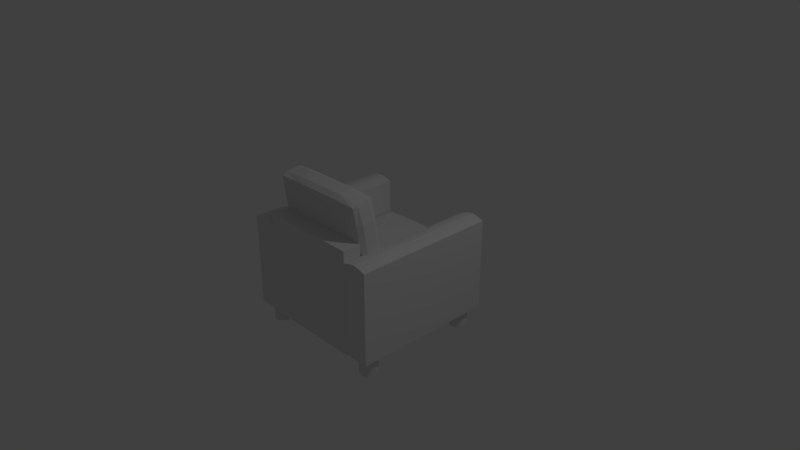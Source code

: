 # Source: simple_sofa_1.blend  (saved by Blender 2.79.0; exported with 4.5.12 LTS)
import bpy
from mathutils import Matrix  # noqa: F401  (used for matrix-valued properties, if any)

bpy.ops.wm.read_factory_settings(use_empty=True)
scene = bpy.context.scene
scene.name = 'Scene'

# ---- collections
col_collection_1 = bpy.data.collections.new('Collection 1'); scene.collection.children.link(col_collection_1)

# ---- materials (node trees are filled in below, after node groups)
mat_material = bpy.data.materials.new('Material')
mat_material.alpha_threshold = 0.0
mat_material.use_transparent_shadow = False
mat_material.roughness = 0.5
mat_material.line_color = (0.0, 0.0, 0.0, 1.0)

# ---- material node trees

# ---- world
world_world = bpy.data.worlds.new('World'); scene.world = world_world
world_world.color = (0.05088, 0.05088, 0.05088)
world_world.use_sun_shadow = False
world_world.sun_shadow_jitter_overblur = 0.0
world_world.cycles.sampling_method = 'MANUAL'

# ---- cameras
cam_camera = bpy.data.cameras.new('Camera')
cam_camera.clip_end = 100.0
cam_camera.lens = 35.0
cam_camera.sensor_width = 32.0
cam_camera.sensor_height = 18.0
cam_camera.ortho_scale = 7.314
cam_camera.dof.focus_distance = 0.0
cam_camera.dof.aperture_fstop = 128.0

# ---- lights
light_lamp = bpy.data.lights.new('Lamp', 'POINT')
light_lamp.transmission_factor = 0.0
light_lamp.cutoff_distance = 30.0
light_lamp.energy = 100.0
light_lamp.shadow_buffer_clip_start = 1.001
light_lamp.shadow_soft_size = 0.1
light_lamp.shadow_maximum_resolution = 0.006
light_lamp.use_absolute_resolution = True

# ---- meshes
me_cube_004 = bpy.data.meshes.new('Cube.004')
me_cube_004.from_pydata([(-1.0, -1.0, -1.0), (-1.0, -1.0, 1.0), (-1.0, 1.0, -1.0), (-1.0, 1.0, 1.0), (1.0, -1.0, -1.0), (1.0, -1.0, 1.0), (1.0, 1.0, -1.0), (1.0, 1.0, 1.0), (0.563, -1.09, -1.333), (0.563, -1.09, -0.9795), (0.7545, -1.093, -1.333), (0.7545, -1.093, -0.9795), (0.9386, -1.102, -1.333), (0.9386, -1.102, -0.9795), (1.108, -1.118, -1.333), (1.108, -1.118, -0.9795), (1.257, -1.139, -1.333), (1.257, -1.139, -0.9795), (1.379, -1.164, -1.333), (1.379, -1.164, -0.9795), (1.47, -1.193, -1.333), (1.47, -1.193, -0.9795), (1.526, -1.224, -1.333), (1.526, -1.224, -0.9795), (1.544, -1.257, -1.333), (1.544, -1.257, -0.9795), (1.526, -1.289, -1.333), (1.526, -1.289, -0.9795), (1.47, -1.321, -1.333), (1.47, -1.321, -0.9795), (1.379, -1.35, -1.333), (1.379, -1.35, -0.9795), (1.257, -1.375, -1.333), (1.257, -1.375, -0.9795), (1.108, -1.396, -1.333), (1.108, -1.396, -0.9795), (0.9386, -1.411, -1.333), (0.9386, -1.411, -0.9795), (0.7545, -1.421, -1.333), (0.7545, -1.421, -0.9795), (0.563, -1.424, -1.333), (0.563, -1.424, -0.9795), (0.3716, -1.421, -1.333), (0.3716, -1.421, -0.9795), (0.1875, -1.411, -1.333), (0.1875, -1.411, -0.9795), (0.01779, -1.396, -1.333), (0.01779, -1.396, -0.9795), (-0.1309, -1.375, -1.333), (-0.1309, -1.375, -0.9795), (-0.253, -1.35, -1.333), (-0.253, -1.35, -0.9795), (-0.3437, -1.321, -1.333), (-0.3437, -1.321, -0.9795), (-0.3995, -1.289, -1.333), (-0.3995, -1.289, -0.9795), (-0.4184, -1.257, -1.333), (-0.4184, -1.257, -0.9795), (-0.3995, -1.224, -1.333), (-0.3995, -1.224, -0.9795), (-0.3437, -1.193, -1.333), (-0.3437, -1.193, -0.9795), (-0.253, -1.164, -1.333), (-0.253, -1.164, -0.9795), (-0.1309, -1.139, -1.333), (-0.1309, -1.139, -0.9795), (0.01779, -1.118, -1.333), (0.01779, -1.118, -0.9795), (0.1875, -1.102, -1.333), (0.1875, -1.102, -0.9795), (0.3716, -1.093, -1.333), (0.3716, -1.093, -0.9795), (0.563, 1.424, -1.333), (0.563, 1.424, -0.9795), (0.7545, 1.421, -1.333), (0.7545, 1.421, -0.9795), (0.9386, 1.411, -1.333), (0.9386, 1.411, -0.9795), (1.108, 1.396, -1.333), (1.108, 1.396, -0.9795), (1.257, 1.375, -1.333), (1.257, 1.375, -0.9795), (1.379, 1.35, -1.333), (1.379, 1.35, -0.9795), (1.47, 1.321, -1.333), (1.47, 1.321, -0.9795), (1.526, 1.289, -1.333), (1.526, 1.289, -0.9795), (1.544, 1.257, -1.333), (1.544, 1.257, -0.9795), (1.526, 1.224, -1.333), (1.526, 1.224, -0.9795), (1.47, 1.193, -1.333), (1.47, 1.193, -0.9795), (1.379, 1.164, -1.333), (1.379, 1.164, -0.9795), (1.257, 1.139, -1.333), (1.257, 1.139, -0.9795), (1.108, 1.118, -1.333), (1.108, 1.118, -0.9795), (0.9386, 1.102, -1.333), (0.9386, 1.102, -0.9795), (0.7545, 1.093, -1.333), (0.7545, 1.093, -0.9795), (0.563, 1.09, -1.333), (0.563, 1.09, -0.9795), (0.3716, 1.093, -1.333), (0.3716, 1.093, -0.9795), (0.1875, 1.102, -1.333), (0.1875, 1.102, -0.9795), (0.01779, 1.118, -1.333), (0.01779, 1.118, -0.9795), (-0.1309, 1.139, -1.333), (-0.1309, 1.139, -0.9795), (-0.253, 1.164, -1.333), (-0.253, 1.164, -0.9795), (-0.3437, 1.193, -1.333), (-0.3437, 1.193, -0.9795), (-0.3995, 1.224, -1.333), (-0.3995, 1.224, -0.9795), (-0.4184, 1.257, -1.333), (-0.4184, 1.257, -0.9795), (-0.3995, 1.289, -1.333), (-0.3995, 1.289, -0.9795), (-0.3437, 1.321, -1.333), (-0.3437, 1.321, -0.9795), (-0.253, 1.35, -1.333), (-0.253, 1.35, -0.9795), (-0.1309, 1.375, -1.333), (-0.1309, 1.375, -0.9795), (0.01779, 1.396, -1.333), (0.01779, 1.396, -0.9795), (0.1875, 1.411, -1.333), (0.1875, 1.411, -0.9795), (0.3716, 1.421, -1.333), (0.3716, 1.421, -0.9795), (13.16, 1.424, -1.333), (13.16, 1.424, -0.9795), (13.35, 1.421, -1.333), (13.35, 1.421, -0.9795), (13.53, 1.411, -1.333), (13.53, 1.411, -0.9795), (13.7, 1.396, -1.333), (13.7, 1.396, -0.9795), (13.85, 1.375, -1.333), (13.85, 1.375, -0.9795), (13.97, 1.35, -1.333), (13.97, 1.35, -0.9795), (14.06, 1.321, -1.333), (14.06, 1.321, -0.9795), (14.12, 1.289, -1.333), (14.12, 1.289, -0.9795), (14.14, 1.257, -1.333), (14.14, 1.257, -0.9795), (14.12, 1.224, -1.333), (14.12, 1.224, -0.9795), (14.06, 1.193, -1.333), (14.06, 1.193, -0.9795), (13.97, 1.164, -1.333), (13.97, 1.164, -0.9795), (13.85, 1.139, -1.333), (13.85, 1.139, -0.9795), (13.7, 1.118, -1.333), (13.7, 1.118, -0.9795), (13.53, 1.102, -1.333), (13.53, 1.102, -0.9795), (13.35, 1.093, -1.333), (13.35, 1.093, -0.9795), (13.16, 1.09, -1.333), (13.16, 1.09, -0.9795), (12.97, 1.093, -1.333), (12.97, 1.093, -0.9795), (12.78, 1.102, -1.333), (12.78, 1.102, -0.9795), (12.61, 1.118, -1.333), (12.61, 1.118, -0.9795), (12.46, 1.139, -1.333), (12.46, 1.139, -0.9795), (12.34, 1.164, -1.333), (12.34, 1.164, -0.9795), (12.25, 1.193, -1.333), (12.25, 1.193, -0.9795), (12.19, 1.224, -1.333), (12.19, 1.224, -0.9795), (12.18, 1.257, -1.333), (12.18, 1.257, -0.9795), (12.19, 1.289, -1.333), (12.19, 1.289, -0.9795), (12.25, 1.321, -1.333), (12.25, 1.321, -0.9795), (12.34, 1.35, -1.333), (12.34, 1.35, -0.9795), (12.46, 1.375, -1.333), (12.46, 1.375, -0.9795), (12.61, 1.396, -1.333), (12.61, 1.396, -0.9795), (12.78, 1.411, -1.333), (12.78, 1.411, -0.9795), (12.97, 1.421, -1.333), (12.97, 1.421, -0.9795), (13.16, -1.09, -1.333), (13.16, -1.09, -0.9795), (13.35, -1.093, -1.333), (13.35, -1.093, -0.9795), (13.53, -1.102, -1.333), (13.53, -1.102, -0.9795), (13.7, -1.118, -1.333), (13.7, -1.118, -0.9795), (13.85, -1.139, -1.333), (13.85, -1.139, -0.9795), (13.97, -1.164, -1.333), (13.97, -1.164, -0.9795), (14.06, -1.193, -1.333), (14.06, -1.193, -0.9795), (14.12, -1.224, -1.333), (14.12, -1.224, -0.9795), (14.14, -1.257, -1.333), (14.14, -1.257, -0.9795), (14.12, -1.289, -1.333), (14.12, -1.289, -0.9795), (14.06, -1.321, -1.333), (14.06, -1.321, -0.9795), (13.97, -1.35, -1.333), (13.97, -1.35, -0.9795), (13.85, -1.375, -1.333), (13.85, -1.375, -0.9795), (13.7, -1.396, -1.333), (13.7, -1.396, -0.9795), (13.53, -1.411, -1.333), (13.53, -1.411, -0.9795), (13.35, -1.421, -1.333), (13.35, -1.421, -0.9795), (13.16, -1.424, -1.333), (13.16, -1.424, -0.9795), (12.97, -1.421, -1.333), (12.97, -1.421, -0.9795), (12.78, -1.411, -1.333), (12.78, -1.411, -0.9795), (12.61, -1.396, -1.333), (12.61, -1.396, -0.9795), (12.46, -1.375, -1.333), (12.46, -1.375, -0.9795), (12.34, -1.35, -1.333), (12.34, -1.35, -0.9795), (12.25, -1.321, -1.333), (12.25, -1.321, -0.9795), (12.19, -1.289, -1.333), (12.19, -1.289, -0.9795), (12.18, -1.257, -1.333), (12.18, -1.257, -0.9795), (12.19, -1.224, -1.333), (12.19, -1.224, -0.9795), (12.25, -1.193, -1.333), (12.25, -1.193, -0.9795), (12.34, -1.164, -1.333), (12.34, -1.164, -0.9795), (12.46, -1.139, -1.333), (12.46, -1.139, -0.9795), (12.61, -1.118, -1.333), (12.61, -1.118, -0.9795), (12.78, -1.102, -1.333), (12.78, -1.102, -0.9795), (12.97, -1.093, -1.333), (12.97, -1.093, -0.9795), (1.8, 0.9607, 0.08858), (1.8, -0.9607, 0.08858), (0.4148, -0.9607, 1.66), (0.4148, 0.9607, 1.66), (4.037, 0.9607, 0.1674), (4.037, -0.9607, 0.1674), (2.651, -0.9607, 1.738), (2.651, 0.9607, 1.738), (1.791, -5.748e-08, 0.06984), (1.082, 0.9825, 0.8732), (2.934, 0.9825, 0.1102), (1.082, -0.9825, 0.8732), (2.934, -0.9825, 0.1102), (0.3737, 2.9e-07, 1.677), (1.517, -0.9825, 1.717), (1.517, 0.9825, 1.717), (4.078, -5.221e-07, 0.1505), (3.369, 0.9825, 0.9538), (3.369, -0.9825, 0.9538), (2.661, 1.729e-07, 1.757), (2.226, 1.048, 0.9135), (1.47, 2.509e-07, 1.77), (2.226, -1.048, 0.9135), (2.981, -3.034e-07, 0.05659), (3.845, -1.824e-07, 0.9706), (1.006, 1.26e-07, 0.8705), (1.791, -0.524, 0.06984), (0.7043, 0.9825, 1.302), (3.544, 0.9825, 0.1317), (0.7043, -0.9825, 1.302), (3.544, -0.9825, 0.1317), (0.3737, 0.524, 1.677), (2.127, -0.9825, 1.738), (2.127, 0.9825, 1.738), (4.078, -0.524, 0.1505), (2.991, 0.9825, 1.382), (2.991, -0.9825, 1.382), (2.661, 0.524, 1.757), (1.791, 0.524, 0.06984), (1.46, 0.9825, 0.4447), (2.324, 0.9825, 0.08865), (1.46, -0.9825, 0.4447), (2.324, -0.9825, 0.08865), (0.3737, -0.524, 1.677), (0.9073, -0.9825, 1.695), (0.9073, 0.9825, 1.695), (4.078, 0.524, 0.1505), (3.747, 0.9825, 0.5254), (3.747, -0.9825, 0.5254), (2.661, -0.524, 1.757), (1.848, 1.048, 1.342), (2.604, 1.048, 0.485), (2.836, 1.048, 0.935), (1.616, 1.048, 0.892), (1.47, 0.524, 1.77), (1.47, -0.524, 1.77), (0.8601, 2.744e-07, 1.749), (2.08, 2.119e-07, 1.792), (1.848, -1.048, 1.342), (2.604, -1.048, 0.485), (1.616, -1.048, 0.892), (2.836, -1.048, 0.935), (2.981, -0.524, 0.05659), (2.981, 0.524, 0.05659), (2.372, -1.785e-07, 0.03509), (3.591, -4.362e-07, 0.0781), (3.845, -0.524, 0.9706), (3.845, 0.524, 0.9706), (4.223, -3.737e-07, 0.5421), (3.467, 1.08e-09, 1.399), (0.6281, 2.197e-07, 1.299), (1.384, 3.231e-08, 0.442), (1.006, 0.524, 0.8705), (1.006, -0.524, 0.8705), (1.384, -0.524, 0.442), (1.384, 0.524, 0.442), (0.6281, 0.524, 1.299), (3.467, 0.524, 1.399), (4.223, 0.524, 0.5421), (4.223, -0.524, 0.5421), (3.591, 0.524, 0.0781), (2.372, 0.524, 0.03509), (2.372, -0.524, 0.03509), (3.213, -1.048, 0.5065), (1.994, -1.048, 0.4635), (1.238, -1.048, 1.32), (2.08, -0.524, 1.792), (0.8601, -0.524, 1.749), (0.8601, 0.524, 1.749), (1.994, 1.048, 0.4635), (3.213, 1.048, 0.5065), (2.458, 1.048, 1.363), (1.238, 1.048, 1.32), (2.08, 0.524, 1.792), (2.458, -1.048, 1.363), (3.591, -0.524, 0.0781), (3.467, -0.524, 1.399), (0.6281, -0.524, 1.299), (14.8, 1.512, 0.7812), (14.8, 1.512, -0.9789), (-0.9746, 1.512, -0.9789), (-0.9746, 1.512, 0.7812), (14.8, 1.004, 0.7812), (14.8, 1.004, -0.9789), (-0.9746, 1.004, -0.9789), (-0.9746, 1.004, 0.7812), (14.8, 1.512, -0.09882), (5.953, 1.512, 0.7812), (14.8, 1.258, 0.8442), (5.953, 1.512, -0.9789), (-0.9746, 1.512, -0.09882), (-0.9746, 1.258, 0.8442), (14.8, 1.004, -0.09882), (5.953, 1.004, 0.7812), (5.953, 1.004, -0.9789), (-0.9746, 1.004, -0.09882), (5.953, 1.258, 0.8442), (5.953, 1.004, -0.09882), (5.953, 1.512, -0.09882), (2.489, 1.512, 0.7812), (14.8, 1.131, 0.8234), (-0.9746, 1.131, 0.8234), (2.489, 1.004, 0.7812), (9.417, 1.512, 0.7812), (14.8, 1.385, 0.8234), (-0.9746, 1.385, 0.8234), (9.417, 1.004, 0.7812), (2.489, 1.258, 0.8442), (9.417, 1.258, 0.8442), (5.953, 1.131, 0.8234), (5.953, 1.385, 0.8234), (9.417, 1.385, 0.8234), (9.417, 1.131, 0.8234), (2.489, 1.131, 0.8234), (2.489, 1.385, 0.8234), (14.83, 0.9607, -0.3232), (14.83, -0.9607, -0.3232), (3.407, -0.9607, -0.3232), (3.407, 0.9607, -0.3232), (14.83, 0.9607, 0.1308), (14.83, -0.9607, 0.1308), (3.407, -0.9607, 0.1308), (3.407, 0.9607, 0.1308), (14.94, -7.291e-08, -0.3284), (8.157, 0.9825, -0.3284), (14.94, 0.9825, -0.0962), (8.157, -0.9825, -0.3284), (14.94, -0.9825, -0.0962), (3.299, 2.9e-07, -0.3284), (3.299, -0.9825, -0.0962), (3.299, 0.9825, -0.0962), (14.94, -5.375e-07, 0.136), (8.157, 0.9825, 0.136), (8.157, -0.9825, 0.136), (3.299, 1.729e-07, 0.136), (8.157, 1.048, -0.0962), (2.975, 2.509e-07, -0.0962), (8.157, -1.048, -0.0962), (15.26, -3.189e-07, -0.0962), (8.157, -1.824e-07, 0.2325), (8.157, 1.26e-07, -0.3438), (14.94, -0.524, -0.3284), (5.566, 0.9825, -0.3284), (14.94, 0.9825, 0.02762), (5.566, -0.9825, -0.3284), (14.94, -0.9825, 0.02762), (3.299, 0.524, -0.3284), (3.299, -0.9825, 0.02762), (3.299, 0.9825, 0.02762), (14.94, -0.524, 0.136), (5.566, 0.9825, 0.136), (5.566, -0.9825, 0.136), (3.299, 0.524, 0.136), (14.94, 0.524, -0.3284), (10.75, 0.9825, -0.3284), (14.94, 0.9825, -0.22), (10.75, -0.9825, -0.3284), (14.94, -0.9825, -0.22), (3.299, -0.524, -0.3284), (3.299, -0.9825, -0.22), (3.299, 0.9825, -0.22), (14.94, 0.524, 0.136), (10.75, 0.9825, 0.136), (10.75, -0.9825, 0.136), (3.299, -0.524, 0.136), (5.566, 1.048, -0.0962), (10.75, 1.048, -0.0962), (8.157, 1.048, 0.02762), (8.157, 1.048, -0.22), (2.975, 0.524, -0.0962), (2.975, -0.524, -0.0962), (2.975, 2.744e-07, -0.22), (2.975, 2.119e-07, 0.02762), (5.566, -1.048, -0.0962), (10.75, -1.048, -0.0962), (8.157, -1.048, -0.22), (8.157, -1.048, 0.02762), (15.26, -0.524, -0.0962), (15.26, 0.524, -0.0962), (15.26, -1.939e-07, -0.22), (15.26, -4.516e-07, 0.02762), (8.157, -0.524, 0.2325), (8.157, 0.524, 0.2325), (10.75, -3.737e-07, 0.2325), (5.566, 1.08e-09, 0.2325), (5.566, 2.197e-07, -0.3438), (10.75, 3.231e-08, -0.3438), (8.157, 0.524, -0.3438), (8.157, -0.524, -0.3438), (10.75, -0.524, -0.3438), (10.75, 0.524, -0.3438), (5.566, 0.524, -0.3438), (5.566, 0.524, 0.2325), (10.75, 0.524, 0.2325), (10.75, -0.524, 0.2325), (15.26, 0.524, 0.02762), (15.26, 0.524, -0.22), (15.26, -0.524, -0.22), (10.75, -1.048, 0.02762), (10.75, -1.048, -0.22), (5.566, -1.048, -0.22), (2.975, -0.524, 0.02762), (2.975, -0.524, -0.22), (2.975, 0.524, -0.22), (10.75, 1.048, -0.22), (10.75, 1.048, 0.02762), (5.566, 1.048, 0.02762), (5.566, 1.048, -0.22), (2.975, 0.524, 0.02762), (5.566, -1.048, 0.02762), (15.26, -0.524, 0.02762), (5.566, -0.524, 0.2325), (5.566, -0.524, -0.3438), (14.77, -1.004, 0.7812), (14.77, -1.004, -0.9789), (-1.008, -1.004, -0.9789), (-1.008, -1.004, 0.7812), (14.77, -1.513, 0.7812), (14.77, -1.513, -0.9789), (-1.008, -1.513, -0.9789), (-1.008, -1.513, 0.7812), (14.77, -1.004, -0.09882), (5.92, -1.004, 0.7812), (14.77, -1.258, 0.8442), (5.92, -1.004, -0.9789), (-1.008, -1.004, -0.09882), (-1.008, -1.258, 0.8442), (14.77, -1.513, -0.09882), (5.92, -1.513, 0.7812), (5.92, -1.513, -0.9789), (-1.008, -1.513, -0.09882), (5.92, -1.258, 0.8442), (5.92, -1.513, -0.09882), (5.92, -1.004, -0.09882), (2.456, -1.004, 0.7812), (14.77, -1.386, 0.8234), (-1.008, -1.386, 0.8234), (2.456, -1.513, 0.7812), (9.383, -1.004, 0.7812), (14.77, -1.131, 0.8234), (-1.008, -1.131, 0.8234), (9.383, -1.513, 0.7812), (2.456, -1.258, 0.8442), (9.383, -1.258, 0.8442), (5.92, -1.386, 0.8234), (5.92, -1.131, 0.8234), (9.383, -1.131, 0.8234), (9.383, -1.386, 0.8234), (2.456, -1.386, 0.8234), (2.456, -1.131, 0.8234), (14.73, 1.0, -0.9825), (14.73, -1.0, -0.9825), (1.063, -1.0, -0.9825), (1.063, 1.0, -0.9825), (14.73, 1.0, -0.3695), (14.73, -1.0, -0.3695), (1.063, -1.0, -0.3695), (1.063, 1.0, -0.3695)], [], [(0, 1, 3, 2), (2, 3, 7, 6), (6, 7, 5, 4), (4, 5, 1, 0), (2, 6, 4, 0), (7, 3, 1, 5), (8, 9, 11, 10), (10, 11, 13, 12), (12, 13, 15, 14), (14, 15, 17, 16), (16, 17, 19, 18), (18, 19, 21, 20), (20, 21, 23, 22), (22, 23, 25, 24), (24, 25, 27, 26), (26, 27, 29, 28), (28, 29, 31, 30), (30, 31, 33, 32), (32, 33, 35, 34), (34, 35, 37, 36), (36, 37, 39, 38), (38, 39, 41, 40), (40, 41, 43, 42), (42, 43, 45, 44), (44, 45, 47, 46), (46, 47, 49, 48), (48, 49, 51, 50), (50, 51, 53, 52), (52, 53, 55, 54), (54, 55, 57, 56), (56, 57, 59, 58), (58, 59, 61, 60), (60, 61, 63, 62), (62, 63, 65, 64), (64, 65, 67, 66), (66, 67, 69, 68), (11, 9, 71, 69, 67, 65, 63, 61, 59, 57, 55, 53, 51, 49, 47, 45, 43, 41, 39, 37, 35, 33, 31, 29, 27, 25, 23, 21, 19, 17, 15, 13), (68, 69, 71, 70), (70, 71, 9, 8), (8, 10, 12, 14, 16, 18, 20, 22, 24, 26, 28, 30, 32, 34, 36, 38, 40, 42, 44, 46, 48, 50, 52, 54, 56, 58, 60, 62, 64, 66, 68, 70), (72, 73, 75, 74), (74, 75, 77, 76), (76, 77, 79, 78), (78, 79, 81, 80), (80, 81, 83, 82), (82, 83, 85, 84), (84, 85, 87, 86), (86, 87, 89, 88), (88, 89, 91, 90), (90, 91, 93, 92), (92, 93, 95, 94), (94, 95, 97, 96), (96, 97, 99, 98), (98, 99, 101, 100), (100, 101, 103, 102), (102, 103, 105, 104), (104, 105, 107, 106), (106, 107, 109, 108), (108, 109, 111, 110), (110, 111, 113, 112), (112, 113, 115, 114), (114, 115, 117, 116), (116, 117, 119, 118), (118, 119, 121, 120), (120, 121, 123, 122), (122, 123, 125, 124), (124, 125, 127, 126), (126, 127, 129, 128), (128, 129, 131, 130), (130, 131, 133, 132), (75, 73, 135, 133, 131, 129, 127, 125, 123, 121, 119, 117, 115, 113, 111, 109, 107, 105, 103, 101, 99, 97, 95, 93, 91, 89, 87, 85, 83, 81, 79, 77), (132, 133, 135, 134), (134, 135, 73, 72), (72, 74, 76, 78, 80, 82, 84, 86, 88, 90, 92, 94, 96, 98, 100, 102, 104, 106, 108, 110, 112, 114, 116, 118, 120, 122, 124, 126, 128, 130, 132, 134), (136, 137, 139, 138), (138, 139, 141, 140), (140, 141, 143, 142), (142, 143, 145, 144), (144, 145, 147, 146), (146, 147, 149, 148), (148, 149, 151, 150), (150, 151, 153, 152), (152, 153, 155, 154), (154, 155, 157, 156), (156, 157, 159, 158), (158, 159, 161, 160), (160, 161, 163, 162), (162, 163, 165, 164), (164, 165, 167, 166), (166, 167, 169, 168), (168, 169, 171, 170), (170, 171, 173, 172), (172, 173, 175, 174), (174, 175, 177, 176), (176, 177, 179, 178), (178, 179, 181, 180), (180, 181, 183, 182), (182, 183, 185, 184), (184, 185, 187, 186), (186, 187, 189, 188), (188, 189, 191, 190), (190, 191, 193, 192), (192, 193, 195, 194), (194, 195, 197, 196), (139, 137, 199, 197, 195, 193, 191, 189, 187, 185, 183, 181, 179, 177, 175, 173, 171, 169, 167, 165, 163, 161, 159, 157, 155, 153, 151, 149, 147, 145, 143, 141), (196, 197, 199, 198), (198, 199, 137, 136), (136, 138, 140, 142, 144, 146, 148, 150, 152, 154, 156, 158, 160, 162, 164, 166, 168, 170, 172, 174, 176, 178, 180, 182, 184, 186, 188, 190, 192, 194, 196, 198), (200, 201, 203, 202), (202, 203, 205, 204), (204, 205, 207, 206), (206, 207, 209, 208), (208, 209, 211, 210), (210, 211, 213, 212), (212, 213, 215, 214), (214, 215, 217, 216), (216, 217, 219, 218), (218, 219, 221, 220), (220, 221, 223, 222), (222, 223, 225, 224), (224, 225, 227, 226), (226, 227, 229, 228), (228, 229, 231, 230), (230, 231, 233, 232), (232, 233, 235, 234), (234, 235, 237, 236), (236, 237, 239, 238), (238, 239, 241, 240), (240, 241, 243, 242), (242, 243, 245, 244), (244, 245, 247, 246), (246, 247, 249, 248), (248, 249, 251, 250), (250, 251, 253, 252), (252, 253, 255, 254), (254, 255, 257, 256), (256, 257, 259, 258), (258, 259, 261, 260), (203, 201, 263, 261, 259, 257, 255, 253, 251, 249, 247, 245, 243, 241, 239, 237, 235, 233, 231, 229, 227, 225, 223, 221, 219, 217, 215, 213, 211, 209, 207, 205), (260, 261, 263, 262), (262, 263, 201, 200), (200, 202, 204, 206, 208, 210, 212, 214, 216, 218, 220, 222, 224, 226, 228, 230, 232, 234, 236, 238, 240, 242, 244, 246, 248, 250, 252, 254, 256, 258, 260, 262), (361, 293, 266, 307), (360, 313, 270, 300), (359, 298, 269, 294), (358, 300, 270, 296), (357, 301, 271, 297), (356, 291, 267, 309), (355, 314, 279, 297), (354, 315, 284, 316), (353, 303, 273, 317), (352, 318, 279, 309), (351, 319, 285, 320), (350, 313, 283, 321), (349, 322, 278, 308), (348, 323, 286, 324), (347, 312, 282, 325), (346, 326, 276, 306), (345, 327, 287, 328), (344, 310, 280, 329), (343, 330, 282, 312), (342, 331, 288, 332), (341, 301, 283, 333), (340, 334, 277, 295), (339, 335, 289, 336), (338, 305, 275, 337), (335, 338, 337, 289), (272, 290, 338, 335), (290, 265, 305, 338), (303, 339, 336, 273), (264, 302, 339, 303), (302, 272, 335, 339), (291, 340, 295, 267), (273, 336, 340, 291), (336, 289, 334, 340), (331, 341, 333, 288), (281, 299, 341, 331), (299, 271, 301, 341), (310, 342, 332, 280), (268, 311, 342, 310), (311, 281, 331, 342), (298, 343, 312, 269), (280, 332, 343, 298), (332, 288, 330, 343), (327, 344, 329, 287), (274, 292, 344, 327), (292, 268, 310, 344), (302, 345, 328, 272), (264, 304, 345, 302), (304, 274, 327, 345), (290, 346, 306, 265), (272, 328, 346, 290), (328, 287, 326, 346), (323, 347, 325, 286), (276, 294, 347, 323), (294, 269, 312, 347), (305, 348, 324, 275), (265, 306, 348, 305), (306, 276, 323, 348), (293, 349, 308, 266), (275, 324, 349, 293), (324, 286, 322, 349), (319, 350, 321, 285), (278, 296, 350, 319), (296, 270, 313, 350), (307, 351, 320, 277), (266, 308, 351, 307), (308, 278, 319, 351), (295, 352, 309, 267), (277, 320, 352, 295), (320, 285, 318, 352), (315, 353, 317, 284), (274, 304, 353, 315), (304, 264, 303, 353), (311, 354, 316, 281), (268, 292, 354, 311), (292, 274, 315, 354), (299, 355, 297, 271), (281, 316, 355, 299), (316, 284, 314, 355), (314, 356, 309, 279), (284, 317, 356, 314), (317, 273, 291, 356), (318, 357, 297, 279), (285, 321, 357, 318), (321, 283, 301, 357), (322, 358, 296, 278), (286, 325, 358, 322), (325, 282, 300, 358), (326, 359, 294, 276), (287, 329, 359, 326), (329, 280, 298, 359), (330, 360, 300, 282), (288, 333, 360, 330), (333, 283, 313, 360), (334, 361, 307, 277), (289, 337, 361, 334), (337, 275, 293, 361), (382, 373, 364, 374), (381, 379, 368, 378), (362, 388, 372, 370), (373, 378, 368, 364), (375, 379, 369, 385), (398, 383, 365, 389), (397, 391, 375, 385), (396, 392, 380, 393), (395, 387, 371, 394), (374, 379, 375), (374, 375, 389, 365), (364, 368, 379, 374), (363, 367, 378, 373), (370, 372, 376), (372, 384, 366, 376), (363, 370, 376, 367), (376, 381, 378, 367), (366, 390, 377, 381, 376), (377, 386, 369, 379, 381), (371, 382, 374, 365, 383), (362, 370, 382, 371, 387), (370, 363, 373, 382), (392, 395, 394, 380), (372, 388, 395, 392), (388, 362, 387, 395), (390, 396, 393, 377), (366, 384, 396, 390), (384, 372, 392, 396), (386, 397, 385, 369), (377, 393, 397, 386), (393, 380, 391, 397), (391, 398, 389, 375), (380, 394, 398, 391), (394, 371, 383, 398), (496, 428, 401, 442), (495, 448, 405, 435), (494, 433, 404, 429), (493, 435, 405, 431), (492, 436, 406, 432), (491, 426, 402, 444), (490, 449, 414, 432), (489, 450, 419, 451), (488, 438, 408, 452), (487, 453, 414, 444), (486, 454, 420, 455), (485, 448, 418, 456), (484, 457, 413, 443), (483, 458, 421, 459), (482, 447, 417, 460), (481, 461, 411, 441), (480, 462, 422, 463), (479, 445, 415, 464), (478, 465, 417, 447), (477, 466, 423, 467), (476, 436, 418, 468), (475, 469, 412, 430), (474, 470, 424, 471), (473, 440, 410, 472), (470, 473, 472, 424), (407, 425, 473, 470), (425, 400, 440, 473), (438, 474, 471, 408), (399, 437, 474, 438), (437, 407, 470, 474), (426, 475, 430, 402), (408, 471, 475, 426), (471, 424, 469, 475), (466, 476, 468, 423), (416, 434, 476, 466), (434, 406, 436, 476), (445, 477, 467, 415), (403, 446, 477, 445), (446, 416, 466, 477), (433, 478, 447, 404), (415, 467, 478, 433), (467, 423, 465, 478), (462, 479, 464, 422), (409, 427, 479, 462), (427, 403, 445, 479), (437, 480, 463, 407), (399, 439, 480, 437), (439, 409, 462, 480), (425, 481, 441, 400), (407, 463, 481, 425), (463, 422, 461, 481), (458, 482, 460, 421), (411, 429, 482, 458), (429, 404, 447, 482), (440, 483, 459, 410), (400, 441, 483, 440), (441, 411, 458, 483), (428, 484, 443, 401), (410, 459, 484, 428), (459, 421, 457, 484), (454, 485, 456, 420), (413, 431, 485, 454), (431, 405, 448, 485), (442, 486, 455, 412), (401, 443, 486, 442), (443, 413, 454, 486), (430, 487, 444, 402), (412, 455, 487, 430), (455, 420, 453, 487), (450, 488, 452, 419), (409, 439, 488, 450), (439, 399, 438, 488), (446, 489, 451, 416), (403, 427, 489, 446), (427, 409, 450, 489), (434, 490, 432, 406), (416, 451, 490, 434), (451, 419, 449, 490), (449, 491, 444, 414), (419, 452, 491, 449), (452, 408, 426, 491), (453, 492, 432, 414), (420, 456, 492, 453), (456, 418, 436, 492), (457, 493, 431, 413), (421, 460, 493, 457), (460, 417, 435, 493), (461, 494, 429, 411), (422, 464, 494, 461), (464, 415, 433, 494), (465, 495, 435, 417), (423, 468, 495, 465), (468, 418, 448, 495), (469, 496, 442, 412), (424, 472, 496, 469), (472, 410, 428, 496), (517, 508, 499, 509), (516, 514, 503, 513), (497, 523, 507, 505), (508, 513, 503, 499), (510, 514, 504, 520), (533, 518, 500, 524), (532, 526, 510, 520), (531, 527, 515, 528), (530, 522, 506, 529), (509, 514, 510), (509, 510, 524, 500), (499, 503, 514, 509), (498, 502, 513, 508), (505, 507, 511), (507, 519, 501, 511), (498, 505, 511, 502), (511, 516, 513, 502), (501, 525, 512, 516, 511), (512, 521, 504, 514, 516), (506, 517, 509, 500, 518), (497, 505, 517, 506, 522), (505, 498, 508, 517), (527, 530, 529, 515), (507, 523, 530, 527), (523, 497, 522, 530), (525, 531, 528, 512), (501, 519, 531, 525), (519, 507, 527, 531), (521, 532, 520, 504), (512, 528, 532, 521), (528, 515, 526, 532), (526, 533, 524, 510), (515, 529, 533, 526), (529, 506, 518, 533), (534, 535, 536, 537), (538, 541, 540, 539), (534, 538, 539, 535), (535, 539, 540, 536), (536, 540, 541, 537), (538, 534, 537, 541)])
_uv = me_cube_004.uv_layers.new(name='UVMap')
_uv.uv.foreach_set('vector', [0.2796, 0.4378, 0.2796, 0.01373, 0.7037, 0.01373, 0.7037, 0.4378, 0.01623, 0.4419, 0.01623, 0.006773, 0.9491, 0.006773, 0.9491, 0.4419, 0.7129, 0.004415, 0.7129, 0.4452, 0.2721, 0.4452, 0.2721, 0.004415, 0.9509, 0.005988, 0.9509, 0.444, 0.01654, 0.444, 0.01654, 0.005988, 0.9406, 0.3348, 0.04016, 0.3348, 0.04016, 0.1217, 0.9406, 0.1217, 0.01738, 0.007859, 0.9597, 0.007859, 0.9597, 0.4437, 0.01738, 0.4437, 0.03509, 0.9329, 0.03892, 0.9329, 0.03892, 0.935, 0.03509, 0.935, 0.2163, 0.8905, 0.2202, 0.8905, 0.2202, 0.8925, 0.2163, 0.8925, 0.1161, 0.9465, 0.1161, 0.9504, 0.1143, 0.9504, 0.1143, 0.9465, 0.1682, 0.9469, 0.1682, 0.9508, 0.1665, 0.9508, 0.1665, 0.9469, 0.1862, 0.9469, 0.1862, 0.9508, 0.1849, 0.9508, 0.1849, 0.9469, 0.2255, 0.7446, 0.2255, 0.7484, 0.2245, 0.7484, 0.2245, 0.7446, 0.2195, 0.7508, 0.2195, 0.7547, 0.2188, 0.7547, 0.2188, 0.7508, 0.1327, 0.9325, 0.1327, 0.9363, 0.1323, 0.9363, 0.1323, 0.9325, 0.1063, 0.9168, 0.1063, 0.9207, 0.1059, 0.9207, 0.1059, 0.9168, 0.2257, 0.8035, 0.2257, 0.8074, 0.225, 0.8074, 0.225, 0.8035, 0.2218, 0.8887, 0.2218, 0.8925, 0.2207, 0.8925, 0.2207, 0.8887, 0.1534, 0.9278, 0.1534, 0.9316, 0.1521, 0.9316, 0.1521, 0.9278, 0.2068, 0.844, 0.2068, 0.8479, 0.2052, 0.8479, 0.2052, 0.844, 0.1041, 0.9465, 0.1041, 0.9504, 0.1022, 0.9504, 0.1022, 0.9465, 0.2182, 0.7508, 0.2182, 0.7547, 0.2162, 0.7547, 0.2162, 0.7508, 0.2015, 0.9229, 0.2015, 0.9267, 0.1994, 0.9267, 0.1994, 0.9229, 0.08775, 0.927, 0.08775, 0.9308, 0.08568, 0.9308, 0.08568, 0.927, 0.1247, 0.9389, 0.1247, 0.9427, 0.1227, 0.9427, 0.1227, 0.9389, 0.2095, 0.8896, 0.2095, 0.8935, 0.2077, 0.8935, 0.2077, 0.8896, 0.2068, 0.8642, 0.2068, 0.8681, 0.2052, 0.8681, 0.2052, 0.8642, 0.2248, 0.7646, 0.2248, 0.7684, 0.2234, 0.7684, 0.2234, 0.7646, 0.2252, 0.8604, 0.2252, 0.8642, 0.2241, 0.8642, 0.2241, 0.8604, 0.226, 0.7646, 0.226, 0.7684, 0.2253, 0.7684, 0.2253, 0.7646, 0.04451, 0.949, 0.04451, 0.9528, 0.0441, 0.9528, 0.0441, 0.949, 0.2261, 0.8604, 0.2261, 0.8642, 0.2257, 0.8642, 0.2257, 0.8604, 0.2256, 0.7552, 0.2256, 0.7591, 0.2249, 0.7591, 0.2249, 0.7552, 0.2245, 0.855, 0.2245, 0.8588, 0.2235, 0.8588, 0.2235, 0.855, 0.1824, 0.9469, 0.1824, 0.9508, 0.181, 0.9508, 0.181, 0.9469, 0.2068, 0.8541, 0.2068, 0.858, 0.2052, 0.858, 0.2052, 0.8541, 0.1065, 0.9465, 0.1065, 0.9504, 0.1047, 0.9504, 0.1047, 0.9465, 0.177, 0.9268, 0.175, 0.9268, 0.1729, 0.9267, 0.1709, 0.9266, 0.1691, 0.9264, 0.1674, 0.9261, 0.1661, 0.9258, 0.1651, 0.9255, 0.1645, 0.9251, 0.1644, 0.9248, 0.1646, 0.9244, 0.1652, 0.9241, 0.1662, 0.9238, 0.1675, 0.9235, 0.1691, 0.9233, 0.171, 0.9232, 0.1729, 0.9231, 0.175, 0.9231, 0.1771, 0.9232, 0.1791, 0.9233, 0.1809, 0.9235, 0.1825, 0.9238, 0.1839, 0.9241, 0.1848, 0.9244, 0.1854, 0.9248, 0.1856, 0.9251, 0.1854, 0.9255, 0.1848, 0.9258, 0.1838, 0.9261, 0.1825, 0.9264, 0.1809, 0.9266, 0.179, 0.9267, 0.2129, 0.8206, 0.2167, 0.8206, 0.2167, 0.8226, 0.2129, 0.8226, 0.2127, 0.8008, 0.2166, 0.8008, 0.2166, 0.8029, 0.2127, 0.8029, 0.1428, 0.9236, 0.1449, 0.9237, 0.1469, 0.9238, 0.1488, 0.924, 0.1504, 0.9242, 0.1517, 0.9245, 0.1527, 0.9249, 0.1533, 0.9252, 0.1535, 0.9256, 0.1532, 0.9259, 0.1526, 0.9263, 0.1516, 0.9266, 0.1503, 0.9268, 0.1487, 0.927, 0.1469, 0.9271, 0.1449, 0.9272, 0.1428, 0.9272, 0.1407, 0.9271, 0.1387, 0.927, 0.1369, 0.9268, 0.1353, 0.9266, 0.1339, 0.9263, 0.133, 0.9259, 0.1324, 0.9256, 0.1322, 0.9252, 0.1324, 0.9249, 0.133, 0.9245, 0.134, 0.9242, 0.1353, 0.924, 0.1369, 0.9238, 0.1388, 0.9237, 0.1408, 0.9236, 0.2142, 0.8098, 0.2142, 0.8136, 0.2121, 0.8136, 0.2121, 0.8098, 0.04513, 0.9446, 0.04513, 0.9484, 0.04313, 0.9484, 0.04313, 0.9446, 0.1113, 0.9465, 0.1113, 0.9504, 0.1095, 0.9504, 0.1095, 0.9465, 0.1704, 0.9469, 0.1704, 0.9508, 0.1687, 0.9508, 0.1687, 0.9469, 0.1881, 0.9469, 0.1881, 0.9508, 0.1868, 0.9508, 0.1868, 0.9469, 0.2255, 0.7711, 0.2255, 0.7749, 0.2245, 0.7749, 0.2245, 0.7711, 0.2258, 0.8506, 0.2258, 0.8544, 0.2251, 0.8544, 0.2251, 0.8506, 0.2031, 0.9338, 0.2031, 0.9377, 0.2027, 0.9377, 0.2027, 0.9338, 0.08608, 0.9357, 0.08608, 0.9396, 0.08568, 0.9396, 0.08568, 0.9357, 0.2258, 0.855, 0.2258, 0.8588, 0.2251, 0.8588, 0.2251, 0.855, 0.2255, 0.749, 0.2255, 0.7528, 0.2245, 0.7528, 0.2245, 0.749, 0.1918, 0.9475, 0.1918, 0.9513, 0.1905, 0.9513, 0.1905, 0.9475, 0.219, 0.8807, 0.219, 0.8845, 0.2174, 0.8845, 0.2174, 0.8807, 0.1089, 0.9465, 0.1089, 0.9504, 0.1071, 0.9504, 0.1071, 0.9465, 0.2217, 0.7711, 0.2217, 0.7749, 0.2197, 0.7749, 0.2197, 0.7711, 0.1504, 0.9325, 0.1504, 0.9363, 0.1484, 0.9363, 0.1484, 0.9325, 0.1531, 0.9325, 0.1531, 0.9363, 0.151, 0.9363, 0.151, 0.9325, 0.2219, 0.8098, 0.2219, 0.8136, 0.2199, 0.8136, 0.2199, 0.8098, 0.1137, 0.9465, 0.1137, 0.9504, 0.1119, 0.9504, 0.1119, 0.9465, 0.1518, 0.9469, 0.1518, 0.9507, 0.1501, 0.9507, 0.1501, 0.9469, 0.2248, 0.8681, 0.2248, 0.8719, 0.2234, 0.8719, 0.2234, 0.8681, 0.2255, 0.9392, 0.2255, 0.943, 0.2244, 0.943, 0.2244, 0.9392, 0.226, 0.8681, 0.226, 0.8719, 0.2253, 0.8719, 0.2253, 0.8681, 0.04548, 0.949, 0.04548, 0.9528, 0.04507, 0.9528, 0.04507, 0.949, 0.04354, 0.949, 0.04354, 0.9528, 0.04313, 0.9528, 0.04313, 0.949, 0.2256, 0.7596, 0.2256, 0.7635, 0.2249, 0.7635, 0.2249, 0.7596, 0.2252, 0.8353, 0.2252, 0.8391, 0.2241, 0.8391, 0.2241, 0.8353, 0.1843, 0.9469, 0.1843, 0.9508, 0.183, 0.9508, 0.183, 0.9469, 0.2076, 0.8708, 0.2114, 0.8708, 0.2114, 0.8724, 0.2076, 0.8724, 0.2167, 0.7839, 0.2206, 0.7839, 0.2206, 0.7857, 0.2167, 0.7857, 0.03066, 0.9261, 0.02858, 0.9261, 0.0265, 0.926, 0.02451, 0.9259, 0.02267, 0.9257, 0.02106, 0.9255, 0.01974, 0.9252, 0.01876, 0.9248, 0.01816, 0.9245, 0.01796, 0.9241, 0.01817, 0.9238, 0.01878, 0.9234, 0.01977, 0.9231, 0.0211, 0.9229, 0.02272, 0.9227, 0.02456, 0.9226, 0.02656, 0.9225, 0.02864, 0.9225, 0.03072, 0.9226, 0.03271, 0.9227, 0.03455, 0.9229, 0.03616, 0.9231, 0.03748, 0.9234, 0.03846, 0.9238, 0.03906, 0.9241, 0.03925, 0.9245, 0.03904, 0.9248, 0.03843, 0.9252, 0.03744, 0.9255, 0.03612, 0.9257, 0.0345, 0.9259, 0.03265, 0.926, 0.2217, 0.9251, 0.2217, 0.929, 0.2197, 0.929, 0.2197, 0.9251, 0.2168, 0.8807, 0.2168, 0.8845, 0.2148, 0.8845, 0.2148, 0.8807, 0.05731, 0.9224, 0.05939, 0.9224, 0.06138, 0.9226, 0.06322, 0.9228, 0.06483, 0.923, 0.06615, 0.9233, 0.06713, 0.9237, 0.06773, 0.924, 0.06793, 0.9244, 0.06772, 0.9247, 0.0671, 0.9251, 0.06612, 0.9253, 0.06479, 0.9256, 0.06317, 0.9258, 0.06133, 0.9259, 0.05933, 0.926, 0.05725, 0.926, 0.05517, 0.9259, 0.05318, 0.9258, 0.05134, 0.9256, 0.04973, 0.9253, 0.04841, 0.9251, 0.04743, 0.9247, 0.04683, 0.9244, 0.04663, 0.924, 0.04685, 0.9237, 0.04746, 0.9233, 0.04845, 0.923, 0.04977, 0.9228, 0.05139, 0.9226, 0.05323, 0.9224, 0.05523, 0.9224, 0.08775, 0.9313, 0.08775, 0.9352, 0.08568, 0.9352, 0.08568, 0.9313, 0.1628, 0.945, 0.1628, 0.9488, 0.1608, 0.9488, 0.1608, 0.945, 0.1399, 0.9469, 0.1399, 0.9507, 0.1381, 0.9507, 0.1381, 0.9469, 0.166, 0.9469, 0.166, 0.9508, 0.1644, 0.9508, 0.1644, 0.9469, 0.1603, 0.9469, 0.1603, 0.9507, 0.1589, 0.9507, 0.1589, 0.9469, 0.2256, 0.9451, 0.2256, 0.9489, 0.2246, 0.9489, 0.2246, 0.9451, 0.226, 0.8813, 0.226, 0.8851, 0.2253, 0.8851, 0.2253, 0.8813, 0.2259, 0.9262, 0.2259, 0.93, 0.2255, 0.93, 0.2255, 0.9262, 0.2259, 0.9051, 0.2259, 0.9089, 0.2255, 0.9089, 0.2255, 0.9051, 0.226, 0.8214, 0.226, 0.8253, 0.2253, 0.8253, 0.2253, 0.8214, 0.2256, 0.843, 0.2256, 0.8468, 0.2246, 0.8468, 0.2246, 0.843, 0.04237, 0.9465, 0.04237, 0.9503, 0.04102, 0.9503, 0.04102, 0.9465, 0.2241, 0.8098, 0.2241, 0.8136, 0.2225, 0.8136, 0.2225, 0.8098, 0.1375, 0.9469, 0.1375, 0.9507, 0.1357, 0.9507, 0.1357, 0.9469, 0.2191, 0.9251, 0.2191, 0.929, 0.2171, 0.929, 0.2171, 0.9251, 0.2142, 0.8807, 0.2142, 0.8845, 0.2121, 0.8845, 0.2121, 0.8807, 0.2073, 0.8157, 0.2073, 0.8195, 0.2052, 0.8195, 0.2052, 0.8157, 0.1925, 0.9431, 0.1925, 0.9469, 0.1905, 0.9469, 0.1905, 0.9431, 0.224, 0.9451, 0.224, 0.9489, 0.2222, 0.9489, 0.2222, 0.9451, 0.2239, 0.7711, 0.2239, 0.7749, 0.2223, 0.7749, 0.2223, 0.7711, 0.2248, 0.8725, 0.2248, 0.8763, 0.2234, 0.8763, 0.2234, 0.8725, 0.2256, 0.8291, 0.2256, 0.8329, 0.2246, 0.8329, 0.2246, 0.8291, 0.2259, 0.8143, 0.2259, 0.8181, 0.2252, 0.8181, 0.2252, 0.8143, 0.2259, 0.9007, 0.2259, 0.9045, 0.2255, 0.9045, 0.2255, 0.9007, 0.2218, 0.9074, 0.2218, 0.9113, 0.2214, 0.9113, 0.2214, 0.9074, 0.07409, 0.9487, 0.07409, 0.9525, 0.0734, 0.9525, 0.0734, 0.9487, 0.1897, 0.9469, 0.1897, 0.9508, 0.1887, 0.9508, 0.1887, 0.9469, 0.1786, 0.9469, 0.1786, 0.9508, 0.1772, 0.9508, 0.1772, 0.9469, 0.1583, 0.9469, 0.1583, 0.9507, 0.1567, 0.9507, 0.1567, 0.9469, 0.1186, 0.9465, 0.1186, 0.9504, 0.1167, 0.9504, 0.1167, 0.9465, 0.1873, 0.8009, 0.1852, 0.8009, 0.1831, 0.8008, 0.1811, 0.8007, 0.1793, 0.8005, 0.1777, 0.8003, 0.1764, 0.8, 0.1754, 0.7996, 0.1748, 0.7993, 0.1746, 0.7989, 0.1748, 0.7986, 0.1754, 0.7982, 0.1764, 0.7979, 0.1777, 0.7977, 0.1793, 0.7975, 0.1812, 0.7974, 0.1832, 0.7973, 0.1853, 0.7973, 0.1873, 0.7974, 0.1893, 0.7975, 0.1912, 0.7977, 0.1928, 0.7979, 0.1941, 0.7982, 0.1951, 0.7986, 0.1957, 0.7989, 0.1959, 0.7993, 0.1957, 0.7996, 0.1951, 0.8, 0.1941, 0.8003, 0.1927, 0.8005, 0.1911, 0.8007, 0.1893, 0.8008, 0.2194, 0.8098, 0.2194, 0.8136, 0.2174, 0.8136, 0.2174, 0.8098, 0.2168, 0.8098, 0.2168, 0.8136, 0.2147, 0.8136, 0.2147, 0.8098, 0.07916, 0.9224, 0.08124, 0.9224, 0.08324, 0.9226, 0.08507, 0.9228, 0.08668, 0.923, 0.088, 0.9233, 0.08898, 0.9237, 0.08958, 0.924, 0.08978, 0.9244, 0.08957, 0.9247, 0.08896, 0.9251, 0.08797, 0.9253, 0.08664, 0.9256, 0.08502, 0.9258, 0.08318, 0.9259, 0.08118, 0.926, 0.0791, 0.926, 0.07703, 0.9259, 0.07503, 0.9258, 0.07319, 0.9256, 0.07159, 0.9253, 0.07027, 0.9251, 0.06929, 0.9247, 0.06869, 0.9244, 0.06849, 0.924, 0.0687, 0.9237, 0.06931, 0.9233, 0.0703, 0.923, 0.07163, 0.9228, 0.07325, 0.9226, 0.07509, 0.9224, 0.07709, 0.9224, 0.2068, 0.8339, 0.2068, 0.8378, 0.2047, 0.8378, 0.2047, 0.8339, 0.1017, 0.9465, 0.1017, 0.9504, 0.09968, 0.9504, 0.09968, 0.9465, 0.1472, 0.9469, 0.1472, 0.9507, 0.1453, 0.9507, 0.1453, 0.9469, 0.1562, 0.9469, 0.1562, 0.9507, 0.1545, 0.9507, 0.1545, 0.9469, 0.204, 0.9294, 0.204, 0.9333, 0.2027, 0.9333, 0.2027, 0.9294, 0.2257, 0.8098, 0.2257, 0.8136, 0.2247, 0.8136, 0.2247, 0.8098, 0.226, 0.8725, 0.226, 0.8763, 0.2253, 0.8763, 0.2253, 0.8725, 0.2259, 0.9306, 0.2259, 0.9344, 0.2255, 0.9344, 0.2255, 0.9306, 0.226, 0.8887, 0.226, 0.8925, 0.2256, 0.8925, 0.2256, 0.8887, 0.226, 0.8769, 0.226, 0.8807, 0.2253, 0.8807, 0.2253, 0.8769, 0.2258, 0.787, 0.2258, 0.7908, 0.2248, 0.7908, 0.2248, 0.787, 0.1767, 0.9469, 0.1767, 0.9508, 0.1753, 0.9508, 0.1753, 0.9469, 0.1726, 0.9469, 0.1726, 0.9508, 0.1709, 0.9508, 0.1709, 0.9469, 0.1423, 0.9469, 0.1423, 0.9507, 0.1405, 0.9507, 0.1405, 0.9469, 0.2192, 0.7711, 0.2192, 0.7749, 0.2172, 0.7749, 0.2172, 0.7711, 0.2157, 0.7508, 0.2157, 0.7547, 0.2136, 0.7547, 0.2136, 0.7508, 0.1353, 0.9325, 0.1353, 0.9363, 0.1332, 0.9363, 0.1332, 0.9325, 0.2208, 0.9074, 0.2208, 0.9113, 0.2188, 0.9113, 0.2188, 0.9074, 0.1448, 0.9469, 0.1448, 0.9507, 0.1429, 0.9507, 0.1429, 0.9469, 0.154, 0.9469, 0.154, 0.9507, 0.1523, 0.9507, 0.1523, 0.9469, 0.2248, 0.8769, 0.2248, 0.8807, 0.2234, 0.8807, 0.2234, 0.8769, 0.07284, 0.9487, 0.07284, 0.9525, 0.0718, 0.9525, 0.0718, 0.9487, 0.2261, 0.7933, 0.2261, 0.7971, 0.2254, 0.7971, 0.2254, 0.7933, 0.226, 0.8931, 0.226, 0.8969, 0.2256, 0.8969, 0.2256, 0.8931, 0.2261, 0.8353, 0.2261, 0.8391, 0.2257, 0.8391, 0.2257, 0.8353, 0.2261, 0.7977, 0.2261, 0.8015, 0.2254, 0.8015, 0.2254, 0.7977, 0.2245, 0.8506, 0.2245, 0.8544, 0.2235, 0.8544, 0.2235, 0.8506, 0.1805, 0.9469, 0.1805, 0.9508, 0.1791, 0.9508, 0.1791, 0.9469, 0.1747, 0.9469, 0.1747, 0.9508, 0.1731, 0.9508, 0.1731, 0.9469, 0.1496, 0.9469, 0.1496, 0.9507, 0.1477, 0.9507, 0.1477, 0.9469, 0.1873, 0.7927, 0.1852, 0.7927, 0.1831, 0.7927, 0.1811, 0.7925, 0.1793, 0.7923, 0.1777, 0.7921, 0.1764, 0.7918, 0.1754, 0.7915, 0.1748, 0.7911, 0.1746, 0.7907, 0.1748, 0.7904, 0.1754, 0.7901, 0.1764, 0.7898, 0.1777, 0.7895, 0.1793, 0.7893, 0.1812, 0.7892, 0.1832, 0.7891, 0.1853, 0.7891, 0.1873, 0.7892, 0.1893, 0.7893, 0.1912, 0.7895, 0.1928, 0.7898, 0.1941, 0.7901, 0.1951, 0.7904, 0.1957, 0.7907, 0.1959, 0.7911, 0.1957, 0.7915, 0.1951, 0.7918, 0.1941, 0.7921, 0.1927, 0.7923, 0.1911, 0.7925, 0.1893, 0.7927, 0.0738, 0.9443, 0.0738, 0.9481, 0.0718, 0.9481, 0.0718, 0.9443, 0.2183, 0.9074, 0.2183, 0.9113, 0.2162, 0.9113, 0.2162, 0.9074, 0.1428, 0.9194, 0.1449, 0.9195, 0.1469, 0.9196, 0.1488, 0.9198, 0.1504, 0.9201, 0.1517, 0.9204, 0.1527, 0.9207, 0.1533, 0.921, 0.1535, 0.9214, 0.1532, 0.9217, 0.1526, 0.9221, 0.1516, 0.9224, 0.1503, 0.9226, 0.1487, 0.9228, 0.1469, 0.923, 0.1449, 0.923, 0.1428, 0.923, 0.1407, 0.923, 0.1387, 0.9228, 0.1369, 0.9226, 0.1353, 0.9224, 0.1339, 0.9221, 0.133, 0.9217, 0.1324, 0.9214, 0.1322, 0.921, 0.1324, 0.9207, 0.133, 0.9204, 0.134, 0.9201, 0.1353, 0.9198, 0.1369, 0.9196, 0.1388, 0.9195, 0.1408, 0.9194, 0.3785, 0.3388, 0.3751, 0.3011, 0.4125, 0.3032, 0.4155, 0.3388, 0.6213, 0.3472, 0.364, 0.3503, 0.3658, 0.1292, 0.6209, 0.1331, 0.5664, 0.1569, 0.5685, 0.1811, 0.5468, 0.1811, 0.5434, 0.1569, 0.3704, 0.2586, 0.4062, 0.2276, 0.4062, 0.271, 0.3728, 0.3029, 0.09401, 0.3846, 0.1452, 0.3846, 0.1445, 0.423, 0.09844, 0.4252, 0.4959, 0.3899, 0.4959, 0.4238, 0.4727, 0.4414, 0.4714, 0.4103, 0.4545, 0.4352, 0.416, 0.4352, 0.396, 0.4105, 0.4345, 0.4105, 0.5141, 0.06342, 0.5141, 0.1261, 0.4687, 0.1634, 0.4687, 0.1007, 0.5107, 0.317, 0.5107, 0.3509, 0.4827, 0.3736, 0.4827, 0.3397, 0.4935, 0.2578, 0.5431, 0.2578, 0.5468, 0.2954, 0.4971, 0.2954, 0.7806, 0.2158, 0.8343, 0.2158, 0.8343, 0.2619, 0.7806, 0.2619, 0.4979, 0.1163, 0.5346, 0.1163, 0.5346, 0.1494, 0.4979, 0.1494, 0.06376, 0.1858, 0.1023, 0.1546, 0.1023, 0.1956, 0.06376, 0.2268, 0.4112, 0.0497, 0.441, 0.02527, 0.441, 0.0613, 0.4112, 0.08572, 0.4396, 0.3565, 0.4659, 0.3352, 0.4659, 0.3712, 0.4396, 0.3926, 0.5374, 0.3038, 0.5374, 0.334, 0.5146, 0.3318, 0.5146, 0.3016, 0.689, 0.04239, 0.7311, 0.04239, 0.7311, 0.07854, 0.689, 0.07854, 0.8223, 0.3292, 0.8223, 0.3631, 0.7861, 0.3631, 0.7861, 0.3292, 0.6235, 0.3492, 0.3633, 0.3506, 0.3653, 0.129, 0.6215, 0.1276, 0.6208, 0.1307, 0.6208, 0.3512, 0.3665, 0.3512, 0.3665, 0.1307, 0.622, 0.3466, 0.3653, 0.3466, 0.3653, 0.1322, 0.622, 0.1322, 0.6131, 0.08449, 0.6131, 0.03838, 0.6532, 0.03838, 0.6532, 0.08449, 0.515, 0.1361, 0.515, 0.1102, 0.5432, 0.1102, 0.5432, 0.1361, 0.5589, 0.05832, 0.5361, 0.06072, 0.5361, 0.03248, 0.5589, 0.03008, 0.4598, 0.2488, 0.4598, 0.2229, 0.488, 0.2229, 0.488, 0.2488, 0.8155, 0.2364, 0.7794, 0.2364, 0.7794, 0.1984, 0.8155, 0.1984, 0.1885, 0.402, 0.1584, 0.4017, 0.1567, 0.3677, 0.1885, 0.364, 0.6261, 0.3986, 0.6295, 0.3667, 0.6689, 0.3667, 0.6655, 0.3986, 0.3405, 0.3296, 0.3402, 0.3017, 0.3753, 0.3017, 0.3719, 0.3311, 0.5611, 0.1345, 0.5352, 0.1345, 0.5352, 0.1072, 0.5611, 0.1072, 0.4607, 0.3382, 0.4229, 0.338, 0.4197, 0.3011, 0.4554, 0.3011, 0.7024, 0.4247, 0.7067, 0.384, 0.7569, 0.384, 0.7527, 0.4247, 0.5799, 0.3225, 0.5799, 0.2799, 0.6263, 0.2799, 0.6263, 0.3225, 0.6227, 0.1354, 0.6227, 0.3468, 0.3676, 0.3468, 0.3676, 0.1354, 0.6214, 0.348, 0.3633, 0.3503, 0.3652, 0.1315, 0.6234, 0.1311, 0.6221, 0.3486, 0.3652, 0.3487, 0.3633, 0.1323, 0.6219, 0.1305, 0.6188, 0.1266, 0.6188, 0.352, 0.3619, 0.352, 0.3619, 0.1266, 0.3642, 0.3419, 0.3621, 0.139, 0.6247, 0.1394, 0.6247, 0.3427, 0.6226, 0.3463, 0.3631, 0.3474, 0.3651, 0.1324, 0.6226, 0.1294, 0.6219, 0.132, 0.6241, 0.3488, 0.3626, 0.3508, 0.3633, 0.129, 0.6272, 0.136, 0.6272, 0.344, 0.3664, 0.344, 0.3664, 0.136, 0.3645, 0.3516, 0.3645, 0.1271, 0.6263, 0.1271, 0.6263, 0.3516, 0.7698, 0.08443, 0.7698, 0.1265, 0.7337, 0.1265, 0.7337, 0.08443, 0.5146, 0.4483, 0.5146, 0.4181, 0.5374, 0.4159, 0.5374, 0.4461, 0.5464, 0.2323, 0.5477, 0.2079, 0.5693, 0.206, 0.5693, 0.2303, 0.1955, 0.3274, 0.2356, 0.3274, 0.2356, 0.3636, 0.1955, 0.3636, 0.7684, 0.3684, 0.8046, 0.3667, 0.8081, 0.3985, 0.7679, 0.3985, 0.4545, 0.3039, 0.4545, 0.2737, 0.4773, 0.2715, 0.4773, 0.3017, 0.4799, 0.2715, 0.5087, 0.2715, 0.5062, 0.2943, 0.4803, 0.2931, 0.5039, 0.1072, 0.5327, 0.1072, 0.5327, 0.1331, 0.5039, 0.1331, 0.7708, 0.03644, 0.7708, 0.07854, 0.7346, 0.07854, 0.7346, 0.03644, 0.6911, 0.1485, 0.7326, 0.1145, 0.7326, 0.1647, 0.6911, 0.1988, 0.585, 0.213, 0.6153, 0.1885, 0.6153, 0.2206, 0.585, 0.2451, 0.4315, 0.2864, 0.4509, 0.2715, 0.4519, 0.2943, 0.4315, 0.3113, 0.4714, 0.3506, 0.4978, 0.3292, 0.4978, 0.3653, 0.4714, 0.3866, 0.4088, 0.2869, 0.4276, 0.269, 0.429, 0.2939, 0.4088, 0.3113, 0.2053, 0.2113, 0.2355, 0.1868, 0.2355, 0.219, 0.2053, 0.2434, 0.3774, 0.1165, 0.4034, 0.0948, 0.4034, 0.1266, 0.3787, 0.1456, 0.4714, 0.29, 0.4978, 0.2686, 0.4978, 0.3046, 0.4714, 0.326, 0.6911, 0.05803, 0.7326, 0.02395, 0.7326, 0.07422, 0.6911, 0.1083, 0.7806, 0.1145, 0.8343, 0.1145, 0.8343, 0.1606, 0.7806, 0.1606, 0.5039, 0.3456, 0.5424, 0.3456, 0.5395, 0.3747, 0.5011, 0.3747, 0.4976, 0.2996, 0.5402, 0.3016, 0.5408, 0.3371, 0.4935, 0.3371, 0.5645, 0.334, 0.5334, 0.334, 0.5334, 0.301, 0.5645, 0.301, 0.5409, 0.06112, 0.5717, 0.05686, 0.5717, 0.08612, 0.5408, 0.0888, 0.5039, 0.2686, 0.5424, 0.2686, 0.5395, 0.2977, 0.5011, 0.2977, 0.3277, 0.3011, 0.3676, 0.3011, 0.3709, 0.3387, 0.3308, 0.3367, 0.5804, 0.2646, 0.5494, 0.2646, 0.5494, 0.2316, 0.5804, 0.2316, 0.5799, 0.2331, 0.6295, 0.2331, 0.6295, 0.2757, 0.5799, 0.2757, 0.776, 0.2046, 0.776, 0.2583, 0.7372, 0.2902, 0.7372, 0.2365, 0.4781, 0.3607, 0.4479, 0.3607, 0.4322, 0.3414, 0.4624, 0.3414, 0.2988, 0.2833, 0.2627, 0.2833, 0.2392, 0.2587, 0.2762, 0.2569, 0.4722, 0.02527, 0.4722, 0.0592, 0.4442, 0.08189, 0.4442, 0.04796, 0.5121, 0.206, 0.5131, 0.2304, 0.4939, 0.2463, 0.4939, 0.2198, 0.4781, 0.4529, 0.4479, 0.4529, 0.4322, 0.4335, 0.4624, 0.4335, 0.3065, 0.2753, 0.2593, 0.2776, 0.2304, 0.2439, 0.2766, 0.2439, 0.4946, 0.1163, 0.4946, 0.1503, 0.4666, 0.173, 0.4666, 0.139, 0.776, 0.1145, 0.776, 0.1682, 0.7372, 0.2001, 0.7372, 0.1464, 0.4545, 0.2117, 0.416, 0.2117, 0.396, 0.187, 0.4345, 0.187, 0.776, 0.02395, 0.776, 0.07765, 0.7372, 0.1096, 0.7372, 0.05586, 0.4813, 0.114, 0.4813, 0.148, 0.4533, 0.1707, 0.4533, 0.1367, 0.5139, 0.317, 0.5524, 0.317, 0.5553, 0.3461, 0.5168, 0.3461, 0.7806, 0.1651, 0.8343, 0.1651, 0.8343, 0.2112, 0.7806, 0.2112, 0.4845, 0.114, 0.5212, 0.114, 0.5212, 0.1471, 0.4845, 0.1471, 0.1493, 0.1858, 0.1879, 0.1546, 0.1879, 0.1956, 0.1493, 0.2268, 0.4203, 0.1385, 0.45, 0.114, 0.45, 0.1501, 0.4203, 0.1745, 0.3613, 0.05415, 0.3876, 0.03278, 0.3876, 0.06881, 0.3613, 0.09018, 0.5359, 0.3736, 0.5359, 0.4037, 0.5131, 0.4015, 0.5131, 0.3713, 0.7698, 0.2745, 0.7698, 0.3166, 0.7337, 0.3166, 0.7337, 0.2745, 0.5673, 0.08154, 0.5673, 0.1058, 0.5414, 0.1058, 0.5414, 0.08154, 0.3652, 0.1299, 0.6206, 0.1312, 0.6206, 0.3487, 0.3633, 0.3494, 0.3653, 0.352, 0.3653, 0.131, 0.6205, 0.131, 0.6205, 0.352, 0.6269, 0.3452, 0.3657, 0.3452, 0.3657, 0.1309, 0.6269, 0.1309, 0.5424, 0.2534, 0.5424, 0.2204, 0.5711, 0.2204, 0.5711, 0.2534, 0.5024, 0.212, 0.5024, 0.179, 0.5384, 0.179, 0.5384, 0.212, 0.5607, 0.4259, 0.5315, 0.429, 0.5315, 0.393, 0.5607, 0.3899, 0.9373, 0.01166, 0.9373, 0.4373, 0.04517, 0.4373, 0.04517, 0.01166, 0.7677, 0.3504, 0.5027, 0.3503, 0.5027, 0.3003, 0.7678, 0.3004, 0.6123, 0.3937, 0.5915, 0.4075, 0.5695, 0.4174, 0.5695, 0.235, 0.7496, 0.1406, 0.7496, 0.3082, 0.2295, 0.3082, 0.2295, 0.1406, 0.5506, 0.3815, 0.5506, 0.1459, 0.6059, 0.3508, 0.5789, 0.3686, 0.6387, 0.1969, 0.6387, 0.2494, 0.3462, 0.2494, 0.3462, 0.1969, 0.6344, 0.1889, 0.6344, 0.2534, 0.3466, 0.2534, 0.3466, 0.1889, 0.6348, 0.1885, 0.6348, 0.25, 0.3462, 0.25, 0.3462, 0.1885, 0.6334, 0.1919, 0.6334, 0.2501, 0.3476, 0.2501, 0.3476, 0.1919, 0.4245, 0.108, 0.5616, 0.1076, 0.4938, 0.3619, 0.514, 0.09372, 0.514, 0.3293, 0.4857, 0.3165, 0.4587, 0.2987, 0.3702, 0.01223, 0.615, 0.01223, 0.615, 0.4359, 0.3702, 0.4359, 0.7542, 0.1413, 0.7542, 0.3083, 0.2232, 0.3083, 0.2232, 0.1413, 0.5425, 0.1342, 0.4873, 0.334, 0.4346, 0.1335, 0.7982, 0.2371, 0.7759, 0.227, 0.7547, 0.213, 0.7982, 0.05149, 0.6128, 0.01742, 0.6128, 0.438, 0.3697, 0.438, 0.3697, 0.01742, 0.4959, 0.1613, 0.1621, 0.1613, 0.1621, 0.09836, 0.4959, 0.09836, 0.942, 0.4301, 0.494, 0.4301, 0.04611, 0.4301, 0.04611, 0.01741, 0.942, 0.01741, 0.9373, 0.4251, 0.4925, 0.4251, 0.04775, 0.4251, 0.04774, 0.02145, 0.9373, 0.02145, 0.9345, 0.01926, 0.9345, 0.4407, 0.0494, 0.4407, 0.0494, 0.01926, 0.492, 0.01926, 0.9371, 0.02028, 0.9371, 0.4413, 0.0468, 0.4413, 0.0468, 0.02028, 0.492, 0.02028, 0.9388, 0.009441, 0.9388, 0.4408, 0.04366, 0.4408, 0.04366, 0.009439, 0.6364, 0.1851, 0.6364, 0.2535, 0.3447, 0.2535, 0.3447, 0.1851, 0.6307, 0.1982, 0.6307, 0.2453, 0.3485, 0.2453, 0.3485, 0.1982, 0.6301, 0.2543, 0.6301, 0.1957, 0.351, 0.1957, 0.351, 0.2543, 0.6344, 0.1985, 0.6344, 0.247, 0.3472, 0.247, 0.3472, 0.1985, 0.626, 0.1855, 0.626, 0.2555, 0.3492, 0.2555, 0.3492, 0.1855, 0.6284, 0.1906, 0.6284, 0.2514, 0.3486, 0.2514, 0.3486, 0.1906, 0.6627, 0.1814, 0.6627, 0.2606, 0.3461, 0.2606, 0.3461, 0.1814, 0.63, 0.1976, 0.63, 0.2482, 0.3492, 0.2482, 0.3492, 0.1976, 0.6286, 0.1927, 0.6286, 0.2481, 0.3474, 0.2481, 0.3474, 0.1927, 0.6335, 0.1894, 0.6335, 0.2552, 0.3455, 0.255, 0.3455, 0.1892, 0.6328, 0.1903, 0.6328, 0.2503, 0.3453, 0.2503, 0.3453, 0.1903, 0.6265, 0.202, 0.6265, 0.2441, 0.3507, 0.2441, 0.3507, 0.202, 0.5678, 0.3295, 0.5678, 0.3702, 0.3762, 0.3683, 0.3666, 0.3296, 0.6241, 0.3512, 0.3653, 0.3529, 0.3646, 0.1319, 0.6227, 0.1286, 0.2144, 0.2259, 0.1769, 0.2259, 0.1645, 0.1781, 0.1806, 0.1743, 0.5388, 0.08154, 0.5387, 0.0878, 0.432, 0.08679, 0.4267, 0.08154, 0.6186, 0.3324, 0.6186, 0.3106, 0.6463, 0.3035, 0.6485, 0.3128, 0.5444, 0.2492, 0.5443, 0.2555, 0.4376, 0.2545, 0.4323, 0.2492, 0.418, 0.3662, 0.418, 0.3747, 0.2615, 0.3747, 0.2615, 0.3662, 0.3369, 0.2808, 0.3369, 0.2887, 0.1718, 0.2887, 0.1718, 0.2808, 0.5053, 0.2678, 0.5053, 0.2759, 0.3402, 0.2759, 0.3402, 0.2678, 0.4698, 0.1432, 0.4698, 0.1371, 0.4975, 0.1371, 0.4975, 0.1432, 0.7337, 0.1386, 0.7337, 0.1301, 0.7698, 0.1301, 0.7698, 0.1386, 0.5664, 0.3625, 0.5495, 0.3625, 0.5495, 0.3366, 0.5664, 0.3366, 0.7768, 0.09925, 0.7768, 0.1078, 0.6203, 0.1078, 0.6203, 0.09925, 0.7837, 0.2699, 0.7837, 0.2778, 0.6186, 0.2778, 0.6186, 0.2699, 0.6225, 0.3298, 0.6225, 0.3385, 0.4438, 0.3385, 0.4438, 0.3298, 0.7733, 0.2051, 0.7597, 0.2051, 0.7597, 0.1434, 0.7733, 0.1434, 0.5749, 0.1736, 0.5749, 0.1842, 0.5302, 0.1842, 0.5302, 0.1736, 0.241, 0.342, 0.2035, 0.342, 0.2035, 0.2845, 0.241, 0.2845, 0.6258, 0.3543, 0.3625, 0.3543, 0.3625, 0.1306, 0.6258, 0.1307, 0.6302, 0.3573, 0.3575, 0.3573, 0.3575, 0.1226, 0.6302, 0.1226, 0.626, 0.3478, 0.366, 0.3478, 0.366, 0.1321, 0.626, 0.1321, 0.5185, 0.3112, 0.5185, 0.3577, 0.3174, 0.3577, 0.3174, 0.3112, 0.4574, 0.3204, 0.4574, 0.4217, 0.285, 0.4217, 0.285, 0.3204, 0.6225, 0.1921, 0.6225, 0.2238, 0.4438, 0.2238, 0.4438, 0.1921, 0.8251, 0.2288, 0.8251, 0.3583, 0.1848, 0.3583, 0.1848, 0.2288, 0.5981, 0.2064, 0.5981, 0.2719, 0.3145, 0.2719, 0.3145, 0.2064, 0.5678, 0.2798, 0.5582, 0.3186, 0.3666, 0.3205, 0.3666, 0.2798, 0.6738, 0.1291, 0.6738, 0.1583, 0.5086, 0.1583, 0.5086, 0.1291, 0.8325, 0.1455, 0.8394, 0.1733, 0.6949, 0.1733, 0.6949, 0.1441, 0.6256, 0.1013, 0.6256, 0.1668, 0.3421, 0.1668, 0.3421, 0.1013, 0.5678, 0.2301, 0.5678, 0.2708, 0.3666, 0.2708, 0.3762, 0.232, 0.5053, 0.1291, 0.5053, 0.1583, 0.3402, 0.1583, 0.3402, 0.1291, 0.6075, 0.2312, 0.6075, 0.3588, 0.3904, 0.3588, 0.3904, 0.2312, 0.6255, 0.352, 0.3622, 0.352, 0.3622, 0.1255, 0.6255, 0.1255, 0.6268, 0.3448, 0.3581, 0.3448, 0.3581, 0.1307, 0.6268, 0.1307, 0.3591, 0.1321, 0.6249, 0.1343, 0.6256, 0.3448, 0.3614, 0.3453, 0.6167, 0.3581, 0.369, 0.3581, 0.369, 0.1221, 0.6167, 0.1221, 0.3645, 0.1318, 0.6238, 0.13, 0.6247, 0.3508, 0.3635, 0.3495, 0.6259, 0.3491, 0.3598, 0.349, 0.3598, 0.1325, 0.6259, 0.1325, 0.3673, 0.3516, 0.624, 0.3526, 0.6253, 0.1278, 0.3669, 0.1264, 0.6271, 0.1269, 0.6286, 0.351, 0.3607, 0.3512, 0.3628, 0.1303, 0.6196, 0.3532, 0.367, 0.3532, 0.367, 0.1262, 0.6196, 0.1262, 0.6267, 0.1345, 0.6267, 0.145, 0.582, 0.145, 0.582, 0.1345, 0.8249, 0.241, 0.8249, 0.2546, 0.7632, 0.2546, 0.7632, 0.241, 0.5392, 0.199, 0.5395, 0.2119, 0.5011, 0.2119, 0.4938, 0.1837, 0.309, 0.3445, 0.309, 0.382, 0.2514, 0.382, 0.2514, 0.3445, 0.155, 0.1743, 0.1588, 0.1905, 0.1072, 0.2242, 0.1072, 0.1867, 0.7645, 0.1512, 0.7645, 0.1648, 0.7028, 0.1648, 0.7028, 0.1512, 0.7093, 0.2887, 0.7195, 0.328, 0.6563, 0.3066, 0.6558, 0.2887, 0.263, 0.1461, 0.263, 0.1867, 0.2007, 0.1867, 0.2007, 0.1461, 0.4879, 0.09568, 0.4879, 0.1062, 0.4432, 0.1062, 0.4432, 0.09568, 0.4402, 0.354, 0.4402, 0.3626, 0.2615, 0.3626, 0.2615, 0.354, 0.5444, 0.2669, 0.5444, 0.273, 0.4323, 0.273, 0.4323, 0.2669, 0.4847, 0.2903, 0.4779, 0.2971, 0.3403, 0.2984, 0.3402, 0.2903, 0.3369, 0.2467, 0.3369, 0.2548, 0.1718, 0.2548, 0.1718, 0.2467, 0.5929, 0.3556, 0.6003, 0.3629, 0.4438, 0.3629, 0.4439, 0.3542, 0.7631, 0.2923, 0.7631, 0.3002, 0.6186, 0.3002, 0.6186, 0.2923, 0.7825, 0.3544, 0.7826, 0.3631, 0.6261, 0.3631, 0.6335, 0.3558, 0.4402, 0.3173, 0.4402, 0.3261, 0.2615, 0.3261, 0.2615, 0.3173, 0.6225, 0.3421, 0.6225, 0.3506, 0.4438, 0.3506, 0.4438, 0.3421, 0.5047, 0.06467, 0.5047, 0.05855, 0.5306, 0.05855, 0.5306, 0.06467, 0.4977, 0.1056, 0.4977, 0.09946, 0.5254, 0.09946, 0.5254, 0.1056, 0.498, 0.2492, 0.4906, 0.2494, 0.4906, 0.2272, 0.5069, 0.2229, 0.4407, 0.1077, 0.4407, 0.09078, 0.4666, 0.09078, 0.4666, 0.1077, 0.2761, 0.3322, 0.2739, 0.3228, 0.3039, 0.3032, 0.3039, 0.325, 0.4698, 0.1345, 0.4698, 0.1284, 0.4975, 0.1284, 0.4975, 0.1345, 0.632, 0.25, 0.6261, 0.2272, 0.6628, 0.2396, 0.663, 0.25, 0.4692, 0.1077, 0.4692, 0.09078, 0.4951, 0.09078, 0.4951, 0.1077, 0.7346, 0.03287, 0.7346, 0.02432, 0.7708, 0.02432, 0.7708, 0.03287, 0.5053, 0.2792, 0.5053, 0.287, 0.3402, 0.287, 0.3402, 0.2792, 0.7532, 0.09364, 0.7532, 0.1022, 0.5967, 0.1022, 0.5967, 0.09364, 0.7826, 0.3298, 0.7752, 0.3371, 0.6262, 0.3385, 0.6261, 0.3298, 0.7837, 0.2585, 0.7837, 0.2666, 0.6186, 0.2666, 0.6186, 0.2585, 0.7752, 0.3435, 0.7826, 0.3508, 0.6261, 0.3508, 0.6262, 0.3421, 0.3163, 0.292, 0.3163, 0.2999, 0.1718, 0.2999, 0.1718, 0.292, 0.5443, 0.258, 0.5444, 0.2643, 0.4323, 0.2643, 0.4376, 0.2591, 0.3369, 0.2581, 0.3369, 0.2662, 0.1718, 0.2662, 0.1718, 0.2581, 0.8251, 0.1854, 0.8251, 0.216, 0.1848, 0.216, 0.1848, 0.1854, 0.6003, 0.3665, 0.6003, 0.375, 0.4438, 0.375, 0.4438, 0.3665, 0.7837, 0.2811, 0.7837, 0.289, 0.6186, 0.289, 0.6186, 0.2811, 0.3369, 0.2695, 0.3369, 0.2775, 0.1718, 0.2775, 0.1718, 0.2695, 0.4977, 0.0969, 0.4977, 0.09078, 0.5254, 0.09078, 0.5254, 0.0969, 0.5047, 0.07335, 0.5047, 0.06723, 0.5306, 0.06723, 0.5306, 0.07335, 0.3024, 0.3104, 0.3024, 0.2869, 0.3386, 0.2869, 0.3386, 0.3104, 0.4952, 0.3069, 0.4952, 0.313, 0.3831, 0.313, 0.3831, 0.3069, 0.4402, 0.3419, 0.4402, 0.3505, 0.2615, 0.3505, 0.2615, 0.3419, 0.4402, 0.3296, 0.4402, 0.3384, 0.2615, 0.3384, 0.2615, 0.3296, 0.6613, 0.2203, 0.6465, 0.2203, 0.6465, 0.1535, 0.6613, 0.1535, 0.8644, 0.1108, 0.8644, 0.1255, 0.8021, 0.1255, 0.8021, 0.1108, 0.6277, 0.4123, 0.5986, 0.4123, 0.5986, 0.3676, 0.6277, 0.3676, 0.622, 0.3461, 0.3629, 0.3461, 0.3629, 0.1305, 0.622, 0.1306, 0.6232, 0.3523, 0.3602, 0.3523, 0.3602, 0.1277, 0.6232, 0.1277, 0.6163, 0.1255, 0.3667, 0.1255, 0.3667, 0.3522, 0.6163, 0.3522, 0.4759, 0.02399, 0.4759, 0.1736, 0.3022, 0.1736, 0.3022, 0.02399, 0.576, 0.2316, 0.576, 0.3592, 0.3589, 0.3592, 0.3589, 0.2316, 0.4406, 0.2413, 0.4406, 0.3579, 0.3049, 0.3579, 0.3049, 0.2413, 0.8339, 0.1978, 0.8339, 0.3137, 0.17, 0.3137, 0.17, 0.1978, 0.9367, 0.4409, 0.04395, 0.4398, 0.04399, 0.01565, 0.9367, 0.0168, 0.4045, 0.2664, 0.3807, 0.2821, 0.3556, 0.2935, 0.3556, 0.08517, 0.7554, 0.1439, 0.7554, 0.3077, 0.2236, 0.3077, 0.2236, 0.1439, 0.3011, 0.3664, 0.3011, 0.1308, 0.3564, 0.3358, 0.3294, 0.3536, 0.3516, 0.2578, 0.3516, 0.1827, 0.6307, 0.1827, 0.6307, 0.2578, 0.6278, 0.1945, 0.6278, 0.2498, 0.3501, 0.2498, 0.3501, 0.1944, 0.6293, 0.1925, 0.6293, 0.2514, 0.3503, 0.2514, 0.3503, 0.1926, 0.6334, 0.1907, 0.6334, 0.2525, 0.3534, 0.2525, 0.3534, 0.1908, 0.4258, 0.1169, 0.5559, 0.1144, 0.4956, 0.3568, 0.4346, 0.1465, 0.4346, 0.382, 0.4063, 0.3692, 0.3793, 0.3514, 0.3717, 0.01638, 0.6138, 0.01646, 0.6137, 0.4354, 0.3716, 0.4353, 0.7572, 0.1393, 0.7572, 0.3097, 0.2252, 0.3097, 0.2252, 0.1393, 0.5432, 0.1339, 0.4896, 0.3391, 0.4328, 0.1348, 0.4815, 0.2701, 0.4537, 0.2575, 0.4272, 0.24, 0.4815, 0.03846, 0.6117, 0.01863, 0.6117, 0.4347, 0.3713, 0.4347, 0.3713, 0.01863, 0.9371, 0.4347, 0.04355, 0.4347, 0.04355, 0.0187, 0.9371, 0.0187, 0.9389, 0.4306, 0.492, 0.4306, 0.045, 0.4306, 0.045, 0.01289, 0.9389, 0.01289, 0.9373, 0.4403, 0.492, 0.4403, 0.0466, 0.4403, 0.0466, 0.02134, 0.9373, 0.02134, 0.9429, 0.0103, 0.9429, 0.4292, 0.04383, 0.4292, 0.04383, 0.0103, 0.4934, 0.0103, 0.9392, 0.01979, 0.9392, 0.43, 0.04465, 0.43, 0.04465, 0.01979, 0.4919, 0.01979, 0.4959, 0.165, 0.4959, 0.2279, 0.1621, 0.2279, 0.1621, 0.165, 0.6387, 0.1943, 0.6387, 0.2492, 0.3461, 0.2492, 0.3461, 0.1943, 0.6328, 0.1875, 0.6328, 0.2577, 0.348, 0.2577, 0.348, 0.1875, 0.6328, 0.1889, 0.6328, 0.2517, 0.3481, 0.2517, 0.3481, 0.1889, 0.6409, 0.1919, 0.6409, 0.2479, 0.3438, 0.2479, 0.3438, 0.1919, 0.3543, 0.2499, 0.3543, 0.1892, 0.6225, 0.1892, 0.6225, 0.2499, 0.6278, 0.1879, 0.6278, 0.2503, 0.3486, 0.2503, 0.3486, 0.1879, 0.632, 0.1902, 0.632, 0.2499, 0.3492, 0.2499, 0.3492, 0.1902, 0.346, 0.2577, 0.346, 0.1865, 0.6319, 0.1865, 0.6319, 0.2576, 0.6276, 0.1962, 0.6276, 0.2478, 0.3502, 0.2477, 0.3502, 0.196, 0.6293, 0.1951, 0.6293, 0.25, 0.3502, 0.2498, 0.3502, 0.1949, 0.6307, 0.1877, 0.6307, 0.2528, 0.3474, 0.2526, 0.3474, 0.1875, 0.638, 0.2014, 0.638, 0.2444, 0.3426, 0.2444, 0.3426, 0.2014, 0.9391, 0.5147, 0.9391, 0.9843, 0.4674, 0.9843, 0.4674, 0.5147, 0.9388, 0.9814, 0.4677, 0.9814, 0.4677, 0.5144, 0.9388, 0.5144, 0.9372, 0.6622, 0.9372, 0.8001, 0.4645, 0.8001, 0.4645, 0.6622, 0.9328, 0.657, 0.9328, 0.8065, 0.4688, 0.8065, 0.4688, 0.657, 0.4697, 0.8008, 0.4697, 0.6629, 0.932, 0.6629, 0.932, 0.8008, 0.9357, 0.6557, 0.9357, 0.808, 0.4659, 0.808, 0.4659, 0.6557])
me_cube_004.materials.append(mat_material)
me_cube_004.use_remesh_preserve_volume = False
me_cube_004.use_remesh_preserve_attributes = False
me_cube_004.use_mirror_vertex_groups = False
me_cube_004.update()

# ---- objects
ob_cube_004 = bpy.data.objects.new('Cube.004', me_cube_004)
ob_lamp = bpy.data.objects.new('Lamp', light_lamp)
ob_camera = bpy.data.objects.new('Camera', cam_camera)

# ---- transforms, parenting, visibility, modifiers, constraints
ob_cube_004.location = (0.0, -0.8555, -0.04884)
ob_cube_004.rotation_euler = (0.0, 0.0, 1.571)
ob_cube_004.scale = (0.1253, 0.6825, 0.7083)
ob_cube_004.lineart.crease_threshold = 0.0
ob_lamp.location = (4.076, 1.005, 5.904)
ob_lamp.rotation_euler = (0.6503, 0.05522, 1.866)
ob_lamp.lock_rotations_4d = False
ob_lamp.empty_display_type = 'ARROWS'
ob_lamp.color = (0.0, 0.0, 0.0, 0.0)
ob_lamp.lineart.crease_threshold = 0.0
ob_camera.location = (7.481, -6.508, 5.344)
ob_camera.rotation_euler = (1.109, 0.0, 0.8149)
ob_camera.lock_rotations_4d = False
ob_camera.empty_display_type = 'ARROWS'
ob_camera.color = (0.0, 0.0, 0.0, 0.0)
ob_camera.display_type = 'WIRE'
ob_camera.lineart.crease_threshold = 0.0

# ---- collection membership
col_collection_1.objects.link(ob_cube_004)
col_collection_1.objects.link(ob_lamp)
col_collection_1.objects.link(ob_camera)

# ---- scene / render settings (as saved in the file)
scene.camera = ob_camera
scene.frame_start = 1; scene.frame_end = 250; scene.frame_set(1)
scene.render.engine = 'BLENDER_EEVEE_NEXT'
scene.render.resolution_percentage = 50
scene.render.dither_intensity = 0.0
scene.cycles.use_denoising = False
scene.cycles.samples = 128
scene.cycles.sampling_pattern = 'TABULATED_SOBOL'
scene.cycles.use_adaptive_sampling = False
scene.cycles.use_light_tree = False
scene.cycles.blur_glossy = 0.0
scene.cycles.sample_clamp_indirect = 0.0
scene.view_settings.view_transform = 'Standard'
bpy.context.view_layer.update()
